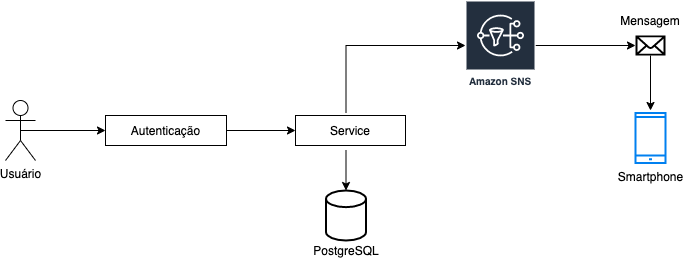

The diagram above was exported from draw.io. Its source (the exported page's mxGraphModel, read from the mxfile embedded in the PNG):
<mxGraphModel dx="1426" dy="771" grid="1" gridSize="10" guides="1" tooltips="1" connect="1" arrows="1" fold="1" page="1" pageScale="1" pageWidth="827" pageHeight="1169" math="0" shadow="0">
  <root>
    <mxCell id="0" />
    <mxCell id="1" parent="0" />
    <mxCell id="VSpUDk3B2czNCU1t6bkE-8" style="edgeStyle=orthogonalEdgeStyle;rounded=0;orthogonalLoop=1;jettySize=auto;html=1;exitX=0.5;exitY=0.5;exitDx=0;exitDy=0;exitPerimeter=0;entryX=0;entryY=0.5;entryDx=0;entryDy=0;" edge="1" parent="1" source="vinEoWMlsD9SLTx6ujWm-2" target="vinEoWMlsD9SLTx6ujWm-6">
      <mxGeometry relative="1" as="geometry" />
    </mxCell>
    <mxCell id="vinEoWMlsD9SLTx6ujWm-2" value="Usuário" style="shape=umlActor;verticalLabelPosition=bottom;labelBackgroundColor=#ffffff;verticalAlign=top;html=1;outlineConnect=0;" parent="1" vertex="1">
      <mxGeometry x="50" y="250" width="30" height="60" as="geometry" />
    </mxCell>
    <mxCell id="VSpUDk3B2czNCU1t6bkE-24" value="" style="edgeStyle=orthogonalEdgeStyle;rounded=0;orthogonalLoop=1;jettySize=auto;html=1;" edge="1" parent="1" source="vinEoWMlsD9SLTx6ujWm-6" target="VSpUDk3B2czNCU1t6bkE-22">
      <mxGeometry relative="1" as="geometry" />
    </mxCell>
    <mxCell id="vinEoWMlsD9SLTx6ujWm-6" value="Autenticação" style="rounded=0;whiteSpace=wrap;html=1;" parent="1" vertex="1">
      <mxGeometry x="150" y="265" width="121" height="30" as="geometry" />
    </mxCell>
    <mxCell id="VSpUDk3B2czNCU1t6bkE-13" style="edgeStyle=orthogonalEdgeStyle;rounded=0;orthogonalLoop=1;jettySize=auto;html=1;entryX=0.5;entryY=0;entryDx=0;entryDy=0;entryPerimeter=0;" edge="1" parent="1" target="VSpUDk3B2czNCU1t6bkE-12">
      <mxGeometry relative="1" as="geometry">
        <mxPoint x="390.5" y="300" as="sourcePoint" />
      </mxGeometry>
    </mxCell>
    <mxCell id="VSpUDk3B2czNCU1t6bkE-15" style="edgeStyle=orthogonalEdgeStyle;rounded=0;orthogonalLoop=1;jettySize=auto;html=1;" edge="1" parent="1" target="VSpUDk3B2czNCU1t6bkE-11">
      <mxGeometry relative="1" as="geometry">
        <mxPoint x="390.5" y="262.5" as="sourcePoint" />
        <Array as="points">
          <mxPoint x="391" y="195" />
        </Array>
      </mxGeometry>
    </mxCell>
    <mxCell id="VSpUDk3B2czNCU1t6bkE-19" style="edgeStyle=orthogonalEdgeStyle;rounded=0;orthogonalLoop=1;jettySize=auto;html=1;entryX=0;entryY=0.5;entryDx=0;entryDy=0;entryPerimeter=0;" edge="1" parent="1" source="VSpUDk3B2czNCU1t6bkE-11" target="VSpUDk3B2czNCU1t6bkE-17">
      <mxGeometry relative="1" as="geometry">
        <mxPoint x="670" y="195" as="targetPoint" />
      </mxGeometry>
    </mxCell>
    <mxCell id="VSpUDk3B2czNCU1t6bkE-11" value="Amazon SNS" style="outlineConnect=0;fontColor=#232F3E;gradientColor=none;strokeColor=#ffffff;fillColor=#232F3E;dashed=0;verticalLabelPosition=middle;verticalAlign=bottom;align=center;html=1;whiteSpace=wrap;fontSize=10;fontStyle=1;spacing=3;shape=mxgraph.aws4.productIcon;prIcon=mxgraph.aws4.sns;" vertex="1" parent="1">
      <mxGeometry x="510" y="150" width="70" height="90" as="geometry" />
    </mxCell>
    <mxCell id="VSpUDk3B2czNCU1t6bkE-12" value="" style="strokeWidth=2;html=1;shape=mxgraph.flowchart.database;whiteSpace=wrap;" vertex="1" parent="1">
      <mxGeometry x="370.5" y="340" width="40" height="50" as="geometry" />
    </mxCell>
    <mxCell id="VSpUDk3B2czNCU1t6bkE-14" value="PostgreSQL" style="text;html=1;strokeColor=none;fillColor=none;align=center;verticalAlign=middle;whiteSpace=wrap;rounded=0;" vertex="1" parent="1">
      <mxGeometry x="370.5" y="390" width="40" height="20" as="geometry" />
    </mxCell>
    <mxCell id="VSpUDk3B2czNCU1t6bkE-16" value="Smartphone" style="html=1;verticalLabelPosition=bottom;align=center;labelBackgroundColor=#ffffff;verticalAlign=top;strokeWidth=2;strokeColor=#0080F0;shadow=0;dashed=0;shape=mxgraph.ios7.icons.smartphone;" vertex="1" parent="1">
      <mxGeometry x="680" y="262.5" width="30" height="50" as="geometry" />
    </mxCell>
    <mxCell id="VSpUDk3B2czNCU1t6bkE-20" style="edgeStyle=orthogonalEdgeStyle;rounded=0;orthogonalLoop=1;jettySize=auto;html=1;" edge="1" parent="1" source="VSpUDk3B2czNCU1t6bkE-17">
      <mxGeometry relative="1" as="geometry">
        <mxPoint x="695" y="260" as="targetPoint" />
      </mxGeometry>
    </mxCell>
    <mxCell id="VSpUDk3B2czNCU1t6bkE-17" value="" style="shape=mxgraph.signs.tech.mail;html=1;fillColor=#000000;strokeColor=none;verticalLabelPosition=bottom;verticalAlign=top;align=center;" vertex="1" parent="1">
      <mxGeometry x="680" y="185" width="30" height="20" as="geometry" />
    </mxCell>
    <mxCell id="VSpUDk3B2czNCU1t6bkE-21" value="Mensagem" style="text;html=1;strokeColor=none;fillColor=none;align=center;verticalAlign=middle;whiteSpace=wrap;rounded=0;" vertex="1" parent="1">
      <mxGeometry x="675" y="160" width="40" height="20" as="geometry" />
    </mxCell>
    <mxCell id="VSpUDk3B2czNCU1t6bkE-22" value="Service" style="rounded=0;whiteSpace=wrap;html=1;" vertex="1" parent="1">
      <mxGeometry x="340" y="265" width="110" height="30" as="geometry" />
    </mxCell>
  </root>
</mxGraphModel>